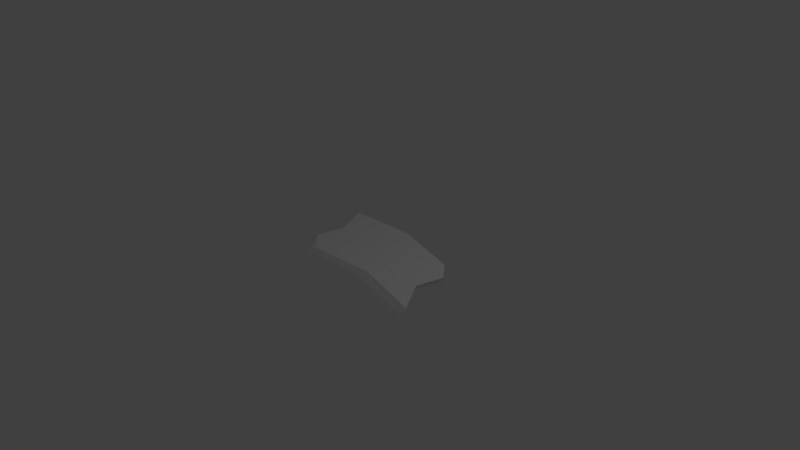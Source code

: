 # Source: GlassShard_1.blend  (saved by Blender 2.76.0; exported with 4.5.12 LTS)
import bpy
from mathutils import Matrix  # noqa: F401  (used for matrix-valued properties, if any)

bpy.ops.wm.read_factory_settings(use_empty=True)
scene = bpy.context.scene
scene.name = 'Scene'

# ---- collections
col_collection_1 = bpy.data.collections.new('Collection 1'); scene.collection.children.link(col_collection_1)
col_collection_2 = bpy.data.collections.new('Collection 2'); scene.collection.children.link(col_collection_2)
col_collection_2.hide_render = True
col_collection_2.hide_viewport = True
col_collection_3 = bpy.data.collections.new('Collection 3'); scene.collection.children.link(col_collection_3)
col_collection_3.hide_render = True
col_collection_3.hide_viewport = True

# ---- materials (node trees are filled in below, after node groups)
mat_material = bpy.data.materials.new('Material')
mat_material.alpha_threshold = 0.0
mat_material.use_transparent_shadow = False
mat_material.roughness = 0.5
mat_material.line_color = (0.0, 0.0, 0.0, 1.0)

# ---- material node trees

# ---- world
world_world = bpy.data.worlds.new('World'); scene.world = world_world
world_world.color = (0.05088, 0.05088, 0.05088)
world_world.use_sun_shadow = False
world_world.sun_shadow_jitter_overblur = 0.0
world_world.cycles.sampling_method = 'MANUAL'
world_world.cycles.sample_map_resolution = 256

# ---- cameras
cam_camera = bpy.data.cameras.new('Camera')
cam_camera.clip_end = 100.0
cam_camera.lens = 35.0
cam_camera.sensor_width = 32.0
cam_camera.sensor_height = 18.0
cam_camera.ortho_scale = 7.314
cam_camera.dof.focus_distance = 0.0
cam_camera.dof.aperture_fstop = 128.0

# ---- lights
light_lamp = bpy.data.lights.new('Lamp', 'POINT')
light_lamp.transmission_factor = 0.0
light_lamp.cutoff_distance = 30.0
light_lamp.energy = 100.0
light_lamp.shadow_buffer_clip_start = 1.001
light_lamp.shadow_soft_size = 0.1
light_lamp.shadow_maximum_resolution = 0.006
light_lamp.use_absolute_resolution = True
light_lamp.cycles.use_multiple_importance_sampling = False

# ---- meshes
me_cube = bpy.data.meshes.new('Cube')
me_cube.from_pydata([(0.8532, 0.6732, -0.1747), (1.254, -1.318, -0.1747), (-0.7206, -0.9751, -0.1747), (-1.121, 1.097, -0.1747), (0.879, 0.7409, 0.1747), (1.279, -1.198, 0.1747), (-0.607, -0.8553, 0.1747), (-1.007, 1.165, 0.1747), (1.067, 0.2878, -0.1747), (0.9743, -0.3895, -0.1747), (-1.0, -0.3895, -0.1747), (-0.9073, 0.2878, -0.1747), (1.093, 0.2878, 0.1747), (1.0, -0.3895, 0.1747), (-0.8863, -0.3895, 0.1747), (-0.7936, 0.2878, 0.1747), (-0.1339, 1.165, -0.1747), (0.2665, -0.8669, -0.1747), (-0.06421, 1.232, 0.1747), (0.3362, -0.7471, 0.1747), (0.1495, 0.5673, 0.1747), (0.05683, -0.1101, 0.1747), (0.07986, 0.5673, -0.1747), (-0.01285, -0.1101, -0.1747)], [], [(23, 17, 2, 10), (21, 14, 6, 19), (9, 13, 5, 1), (17, 19, 6, 2), (11, 15, 7, 3), (18, 16, 3, 7), (2, 6, 14, 10), (10, 14, 15, 11), (0, 4, 12, 8), (8, 12, 13, 9), (18, 7, 15, 20), (20, 15, 14, 21), (16, 22, 11, 3), (22, 23, 10, 11), (8, 9, 23, 22), (0, 8, 22, 16), (12, 20, 21, 13), (4, 18, 20, 12), (4, 0, 16, 18), (1, 5, 19, 17), (13, 21, 19, 5), (9, 1, 17, 23)])
me_cube.materials.append(mat_material)
me_cube.use_remesh_preserve_volume = False
me_cube.use_remesh_preserve_attributes = False
me_cube.use_mirror_vertex_groups = False
me_cube.update()
me_plane = bpy.data.meshes.new('Plane')
me_plane.from_pydata([(-0.6245, -1.343, 1.192e-07), (0.6245, -1.343, 1.192e-07), (-0.6245, 1.343, 1.192e-07), (0.6245, 1.343, 1.192e-07), (-1.258e-08, -2.026, 1.192e-07), (-1.258e-08, 2.026, 1.192e-07), (-0.6245, 1.0, 2.5), (-0.6245, -1.0, 2.5), (3.712e-07, -1.509, 2.5), (0.6245, -1.0, 2.5), (0.6245, 1.0, 2.5), (3.712e-07, 1.509, 2.5), (4.638e-07, -1.987e-08, 4.343)], [], [(4, 5, 3, 1), (0, 2, 5, 4), (2, 0, 7, 6), (3, 5, 11, 10), (5, 2, 6, 11), (4, 1, 9, 8), (0, 4, 8, 7), (1, 3, 10, 9), (11, 6, 12), (10, 11, 12), (8, 9, 12), (7, 8, 12), (9, 10, 12), (6, 7, 12)])
me_plane.use_remesh_preserve_volume = False
me_plane.use_remesh_preserve_attributes = False
me_plane.use_mirror_vertex_groups = False
me_plane.update()
me_plane_001 = bpy.data.meshes.new('Plane.001')
me_plane_001.from_pydata([(-0.4305, -1.441, 0.01728), (0.4283, -1.441, 0.01728), (-0.05846, 2.088, 0.01728), (0.3023, -0.004688, 0.09461), (-0.05545, 1.979, 0.09461), (-0.415, -1.432, 0.09461), (0.415, -1.432, 0.09461), (0.3839, -0.7801, 0.09461), (0.2074, 0.5162, 0.09461), (0.1382, 1.238, 0.09461), (0.3962, -0.7668, 0.01728), (0.314, 0.03582, 0.01728), (0.2199, 0.5749, 0.01728), (0.1419, 1.321, 0.01728), (-0.04473, 1.298, 0.01728), (-0.1439, 0.5543, 0.01728), (-0.1795, 0.03003, 0.01728), (-0.2985, -0.7668, 0.01728), (-0.04218, 1.215, 0.09461), (-0.1381, 0.4967, 0.09461), (-0.1724, -0.01004, 0.09461), (-0.2874, -0.7801, 0.09461)], [], [(12, 13, 9, 8), (11, 12, 8, 3), (0, 1, 6, 5), (13, 2, 4, 9), (17, 0, 5, 21), (19, 8, 9, 18), (0, 17, 16, 15, 14, 2, 13, 12, 11, 10, 1), (10, 11, 3, 7), (1, 10, 7, 6), (2, 14, 18, 4), (14, 15, 19, 18), (15, 16, 20, 19), (16, 17, 21, 20), (18, 9, 4), (20, 3, 8, 19), (21, 7, 3, 20), (5, 6, 7, 21)])
me_plane_001.use_remesh_preserve_volume = False
me_plane_001.use_remesh_preserve_attributes = False
me_plane_001.use_mirror_vertex_groups = False
me_plane_001.update()

# ---- objects
ob_cube = bpy.data.objects.new('Cube', me_cube)
ob_lamp = bpy.data.objects.new('Lamp', light_lamp)
ob_camera = bpy.data.objects.new('Camera', cam_camera)
ob_plane = bpy.data.objects.new('Plane', me_plane)
ob_plane_001 = bpy.data.objects.new('Plane.001', me_plane_001)

# ---- transforms, parenting, visibility, modifiers, constraints
ob_cube.location = (0.0, 0.0, 0.0)
ob_cube.scale = (1.0, 0.5394, 0.2019)
ob_cube.lock_rotations_4d = False
ob_cube.empty_display_type = 'ARROWS'
ob_cube.lineart.crease_threshold = 0.0
ob_lamp.location = (4.076, 1.005, 5.904)
ob_lamp.rotation_euler = (0.6503, 0.05522, 1.866)
ob_lamp.lock_rotations_4d = False
ob_lamp.empty_display_type = 'ARROWS'
ob_lamp.color = (0.0, 0.0, 0.0, 0.0)
ob_lamp.lineart.crease_threshold = 0.0
ob_camera.location = (7.481, -6.508, 5.344)
ob_camera.rotation_euler = (1.109, 0.01082, 0.8149)
ob_camera.lock_rotations_4d = False
ob_camera.empty_display_type = 'ARROWS'
ob_camera.color = (0.0, 0.0, 0.0, 0.0)
ob_camera.display_type = 'WIRE'
ob_camera.lineart.crease_threshold = 0.0
ob_plane.location = (0.0, 0.0, 0.0)
ob_plane.rotation_euler = (-0.0, 1.571, 0.0)
ob_plane.scale = (0.155, 0.3151, 0.3151)
ob_plane.lineart.crease_threshold = 0.0
_m = ob_plane.modifiers.new('Mirror', 'MIRROR')
_m.use_axis = (False, False, True)
ob_plane_001.location = (0.0, 0.0, -0.05552)
ob_plane_001.lineart.crease_threshold = 0.0

# ---- collection membership
col_collection_1.objects.link(ob_cube)
col_collection_1.objects.link(ob_lamp)
col_collection_1.objects.link(ob_camera)
col_collection_2.objects.link(ob_plane)
col_collection_3.objects.link(ob_plane_001)

# ---- scene / render settings (as saved in the file)
scene.camera = ob_camera
scene.frame_start = 1; scene.frame_end = 250; scene.frame_set(1)
scene.render.engine = 'BLENDER_EEVEE_NEXT'
scene.render.resolution_percentage = 50
scene.render.dither_intensity = 0.0
scene.cycles.use_denoising = False
scene.cycles.samples = 10
scene.cycles.sampling_pattern = 'TABULATED_SOBOL'
scene.cycles.light_sampling_threshold = 0.0
scene.cycles.use_adaptive_sampling = False
scene.cycles.use_light_tree = False
scene.cycles.blur_glossy = 0.0
scene.cycles.pixel_filter_type = 'GAUSSIAN'
scene.cycles.sample_clamp_indirect = 0.0
scene.view_settings.view_transform = 'Standard'
bpy.context.view_layer.update()

